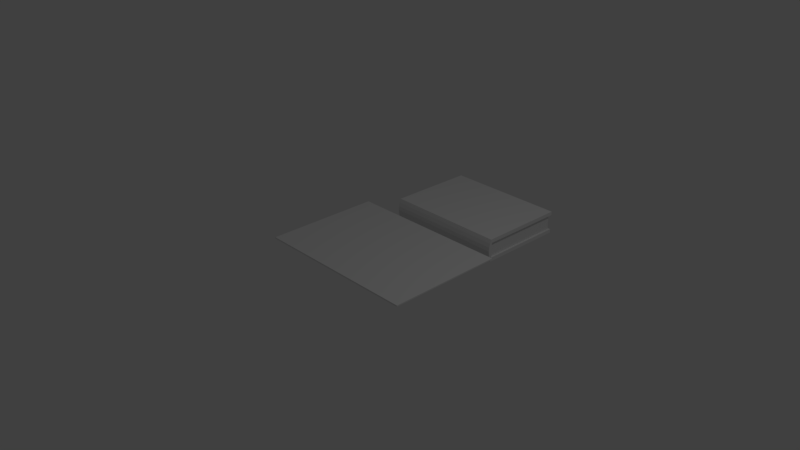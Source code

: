 # Source: testEffectsMeshes.blend  (saved by Blender 2.79.0; exported with 4.5.12 LTS)
import bpy
from mathutils import Matrix  # noqa: F401  (used for matrix-valued properties, if any)

bpy.ops.wm.read_factory_settings(use_empty=True)
scene = bpy.context.scene
scene.name = 'Scene'

# ---- collections
col_collection_1 = bpy.data.collections.new('Collection 1'); scene.collection.children.link(col_collection_1)

# ---- materials (node trees are filled in below, after node groups)
mat_paper = bpy.data.materials.new('paper')
mat_paper.alpha_threshold = 0.0
mat_paper.use_transparent_shadow = False
mat_paper.roughness = 0.5
mat_paper_011 = bpy.data.materials.new('paper.011')
mat_paper_011.alpha_threshold = 0.0
mat_paper_011.use_transparent_shadow = False
mat_paper_011.roughness = 0.5
mat_bluecover_004 = bpy.data.materials.new('blueCover.004')
mat_bluecover_004.alpha_threshold = 0.0
mat_bluecover_004.use_transparent_shadow = False
mat_bluecover_004.preview_render_type = 'FLAT'
mat_bluecover_004.roughness = 0.5

# ---- material node trees

# ---- world
world_world = bpy.data.worlds.new('World'); scene.world = world_world
world_world.color = (0.05088, 0.05088, 0.05088)
world_world.use_sun_shadow = False
world_world.sun_shadow_jitter_overblur = 0.0
world_world.cycles.sampling_method = 'MANUAL'

# ---- cameras
cam_camera = bpy.data.cameras.new('Camera')
cam_camera.clip_end = 100.0
cam_camera.lens = 35.0
cam_camera.sensor_width = 32.0
cam_camera.sensor_height = 18.0
cam_camera.ortho_scale = 7.314
cam_camera.dof.focus_distance = 0.0
cam_camera.dof.aperture_fstop = 128.0

# ---- lights
light_lamp = bpy.data.lights.new('Lamp', 'POINT')
light_lamp.transmission_factor = 0.0
light_lamp.cutoff_distance = 30.0
light_lamp.energy = 100.0
light_lamp.shadow_buffer_clip_start = 1.001
light_lamp.shadow_soft_size = 0.1
light_lamp.shadow_maximum_resolution = 0.006
light_lamp.use_absolute_resolution = True

# ---- meshes
me_plane = bpy.data.meshes.new('Plane')
me_plane.from_pydata([(-1.427, -1.0, 0.0), (1.436, -1.0, 0.0), (-1.427, 1.0, 0.0), (1.436, 1.0, 0.0), (-1.427, 1.0, 0.02077), (-1.427, -1.0, 0.02077), (1.436, -1.0, 0.02077), (1.436, 1.0, 0.02077)], [], [(0, 2, 3, 1), (5, 6, 7, 4), (1, 3, 7, 6), (2, 0, 5, 4), (3, 2, 4, 7), (0, 1, 6, 5)])
_uv = me_plane.uv_layers.new(name='UVMap')
_uv.uv.foreach_set('vector', [0.0001196, 0.4999, 0.0001196, 0.0001196, 0.7155, 0.0001196, 0.7155, 0.4999, -1.472e-05, 1.0, -0.0005002, -0.0009879, 1.0, 0.0001865, 1.0, 1.0, 0.0, 0.0, 0.0, 0.0, 0.0, 0.0, 0.0, 0.0, 0.0, 0.0, 0.0, 0.0, 0.0, 0.0, 0.0, 0.0, 0.0, 0.0, 0.0, 0.0, 0.0, 0.0, 0.0, 0.0, 0.0, 0.0, 0.0, 0.0, 0.0, 0.0, 0.0, 0.0])
me_plane.materials.append(mat_paper)
me_plane.use_remesh_preserve_volume = False
me_plane.use_remesh_preserve_attributes = False
me_plane.use_mirror_vertex_groups = False
me_plane.update()
me_cube_035 = bpy.data.meshes.new('Cube.035')
me_cube_035.from_pydata([(-0.9375, -1.0, -1.0), (-0.9375, -1.0, 1.0), (-0.9375, 1.0, -1.0), (-0.9375, 1.0, 1.0), (1.0, -1.0, -1.0), (1.0, -1.0, 1.0), (1.0, 1.0, -1.0), (1.0, 1.0, 1.0), (-0.9677, -1.0, -0.6667), (-0.9886, -1.0, -0.3333), (-0.9964, -1.0, 2.98e-08), (-0.9886, -1.0, 0.3333), (-0.9677, -1.0, 0.6667), (-0.9677, 1.0, 0.6667), (-0.9886, 1.0, 0.3333), (-0.9964, 1.0, -2.98e-08), (-0.9886, 1.0, -0.3333), (-0.9677, 1.0, -0.6667), (1.0, 1.0, 0.6667), (-0.9375, -0.9686, 1.0), (-0.9375, -0.9686, -1.0), (-0.9375, 0.9686, -1.0), (1.0, 1.0, -0.6667), (1.0, -1.0, 0.6667), (1.0, 0.9686, -1.0), (1.0, -0.9686, -1.0), (-0.9375, 0.9686, 1.0), (1.0, -1.0, -0.6667), (-0.8778, 1.0, -1.0), (-0.8778, 1.0, 1.0), (-0.8778, -1.0, -1.0), (-0.8778, -1.0, 1.0), (-0.9071, -1.0, -0.6667), (-0.9274, -1.0, -0.3333), (-0.935, -1.0, 2.797e-08), (-0.9274, -1.0, 0.3333), (-0.9071, -1.0, 0.6667), (-0.9071, 1.0, -0.6667), (-0.9274, 1.0, -0.3333), (-0.935, 1.0, -2.98e-08), (-0.9274, 1.0, 0.3333), (-0.9071, 1.0, 0.6667), (1.0, 0.9686, 1.0), (1.0, -0.9686, 1.0), (-0.935, 0.9686, -1.055e-08), (-0.935, -0.9686, 8.71e-09), (-0.9071, 0.9686, -0.6667), (-0.9071, -0.9686, -0.6667), (1.0, 0.9686, -0.6667), (1.0, -0.9686, -0.6667), (1.0, 0.9686, 0.6667), (1.0, -0.9686, 0.6667), (-0.9071, 0.9686, 0.6667), (-0.9071, -0.9686, 0.6667), (-0.9274, 0.9686, -0.3333), (-0.9274, -0.9686, -0.3333), (-0.9274, 0.9686, 0.3333), (-0.9274, -0.9686, 0.3333), (-0.9677, -0.9686, -0.6667), (-0.9677, 0.9686, -0.6667), (-0.9886, -0.9686, -0.3333), (-0.9886, 0.9686, -0.3333), (-0.9964, -0.9686, 9.934e-09), (-0.9964, 0.9686, -9.934e-09), (-0.9886, -0.9686, 0.3333), (-0.9886, 0.9686, 0.3333), (-0.9677, -0.9686, 0.6667), (-0.9677, 0.9686, 0.6667), (-0.8778, 0.9686, 1.0), (-0.8778, -0.9686, 1.0), (-0.8778, 0.9686, -1.0), (-0.8778, -0.9686, -1.0), (0.9561, 1.0, 1.0), (0.9554, 1.0, 0.6667), (0.9561, -1.0, 1.0), (0.9554, -1.0, 0.6667), (0.9561, 0.9686, 1.0), (0.9561, -0.9686, 1.0), (0.9554, -0.9686, 0.6667), (0.9554, 0.9686, 0.6667), (0.9574, -1.0, -1.0), (0.9561, 1.0, -0.6667), (0.9574, 1.0, -1.0), (0.9561, -1.0, -0.6667), (0.9561, -0.9686, -0.6667), (0.9561, 0.9686, -0.6667), (0.9574, 0.9686, -1.0), (0.9574, -0.9686, -1.0), (0.9561, -0.9686, -0.3333), (0.9561, -0.9686, 0.0), (0.9561, -0.9686, 0.3333), (0.9561, 0.9686, -0.3333), (0.9561, 0.9686, 0.0), (0.9561, 0.9686, 0.3333)], [], [(67, 26, 3, 13), (73, 72, 7, 18), (51, 43, 5, 23), (36, 31, 1, 12), (87, 25, 4, 80), (69, 19, 1, 31), (30, 32, 8, 0), (32, 33, 9, 8), (33, 34, 10, 9), (34, 35, 11, 10), (35, 36, 12, 11), (25, 49, 27, 4), (44, 39, 40, 56), (2, 28, 70, 21), (72, 29, 68, 76), (36, 35, 57, 53), (82, 81, 22, 6), (79, 52, 41, 73), (85, 48, 22, 81), (46, 37, 38, 54), (44, 54, 38, 39), (21, 59, 17, 2), (59, 61, 16, 17), (61, 63, 15, 16), (63, 65, 14, 15), (65, 67, 13, 14), (14, 13, 41, 40), (15, 14, 40, 39), (16, 15, 39, 38), (17, 16, 38, 37), (2, 17, 37, 28), (76, 68, 69, 77), (21, 70, 71, 20), (52, 56, 40, 41), (80, 83, 32, 30), (77, 69, 31, 74), (20, 71, 30, 0), (75, 74, 31, 36), (13, 3, 29, 41), (11, 12, 66, 64), (64, 66, 67, 65), (10, 11, 64, 62), (62, 64, 65, 63), (9, 10, 62, 60), (60, 62, 63, 61), (8, 9, 60, 58), (58, 60, 61, 59), (0, 8, 58, 20), (20, 58, 59, 21), (34, 33, 55, 45), (32, 47, 55, 33), (83, 27, 49, 84), (84, 49, 48, 85), (75, 36, 53, 78), (34, 45, 57, 35), (6, 22, 48, 24), (24, 48, 49, 25), (29, 3, 26, 68), (68, 26, 19, 69), (82, 6, 24, 86), (86, 24, 25, 87), (18, 7, 42, 50), (50, 42, 43, 51), (12, 1, 19, 66), (66, 19, 26, 67), (51, 78, 79, 50), (23, 75, 78, 51), (23, 5, 74, 75), (43, 77, 74, 5), (42, 76, 77, 43), (50, 79, 73, 18), (7, 72, 76, 42), (41, 29, 72, 73), (70, 86, 87, 71), (28, 82, 86, 70), (32, 83, 84, 47), (4, 27, 83, 80), (46, 85, 81, 37), (28, 37, 81, 82), (71, 87, 80, 30), (57, 90, 78, 53), (57, 45, 89, 90), (45, 55, 88, 89), (55, 47, 84, 88), (56, 52, 79, 93), (56, 93, 92, 44), (44, 92, 91, 54), (54, 91, 85, 46), (85, 91, 88, 84), (89, 88, 91, 92), (90, 89, 92, 93), (79, 78, 90, 93)])
me_cube_035.polygons.foreach_set('material_index', [1, 1, 1, 1, 1, 1, 1, 1, 1, 1, 1, 1, 1, 1, 1, 1, 1, 1, 1, 1, 1, 1, 1, 1, 1, 1, 1, 1, 1, 1, 1, 1, 1, 1, 1, 1, 1, 1, 1, 1, 1, 1, 1, 1, 1, 1, 1, 1, 1, 1, 1, 1, 1, 1, 1, 1, 1, 1, 1, 1, 1, 1, 1, 1, 1, 1, 1, 1, 1, 1, 1, 1, 1, 1, 1, 1, 1, 1, 1, 1, 0, 0, 0, 0, 0, 0, 0, 0, 0, 0, 0, 0])
_uv = me_cube_035.uv_layers.new(name='UVMap')
_uv.uv.foreach_set('vector', [0.5955, 0.409, 0.6475, 0.3777, 0.6486, 0.3822, 0.5977, 0.415, 0.9862, 0.4407, 0.9454, 0.3887, 0.952, 0.3876, 0.9937, 0.4344, 0.9995, 0.03776, 0.9508, 0.08218, 0.9494, 0.07777, 0.9949, 0.03291, 0.6121, 0.02399, 0.6592, 0.06925, 0.6507, 0.07066, 0.6045, 0.03741, 0.04059, 0.125, 0.03549, 0.126, 0.03544, 0.1227, 0.04003, 0.1207, 0.6595, 0.07448, 0.6499, 0.07547, 0.6507, 0.07066, 0.6592, 0.06925, 0.2717, 0.07778, 0.3165, 0.02801, 0.3252, 0.04117, 0.2791, 0.07893, 0.3165, 0.02801, 0.3904, 0.01207, 0.393, 0.02501, 0.3252, 0.04117, 0.3904, 0.01207, 0.4631, 0.006982, 0.4632, 0.02044, 0.393, 0.02501, 0.4631, 0.006982, 0.5361, 0.01067, 0.534, 0.02383, 0.4632, 0.02044, 0.5361, 0.01067, 0.6121, 0.02399, 0.6045, 0.03741, 0.534, 0.02383, 0.03549, 0.126, 0.006511, 0.1059, 0.01029, 0.1034, 0.03544, 0.1227, 0.4575, 0.4474, 0.4577, 0.4407, 0.5285, 0.4396, 0.5289, 0.4459, 0.2806, 0.3687, 0.273, 0.3692, 0.2732, 0.3648, 0.2818, 0.3644, 0.9454, 0.3887, 0.6566, 0.3844, 0.6572, 0.3788, 0.9455, 0.3831, 0.6121, 0.02399, 0.5361, 0.01067, 0.5369, 0.003651, 0.6128, 0.01713, 0.05225, 0.3277, 0.02516, 0.3496, 0.02521, 0.3438, 0.04805, 0.3259, 0.986, 0.4474, 0.6056, 0.436, 0.6053, 0.429, 0.9862, 0.4407, 0.0171, 0.3522, 0.0218, 0.3424, 0.02521, 0.3438, 0.02516, 0.3496, 0.3125, 0.4235, 0.3138, 0.4177, 0.3876, 0.4348, 0.3867, 0.441, 0.4575, 0.4474, 0.3867, 0.441, 0.3876, 0.4348, 0.4577, 0.4407, 0.2818, 0.3644, 0.3257, 0.3988, 0.3224, 0.4051, 0.2806, 0.3687, 0.3257, 0.3988, 0.3913, 0.4157, 0.3903, 0.4221, 0.3224, 0.4051, 0.3913, 0.4157, 0.4584, 0.4212, 0.4582, 0.4277, 0.3903, 0.4221, 0.4584, 0.4212, 0.5263, 0.42, 0.5269, 0.4265, 0.4582, 0.4277, 0.5263, 0.42, 0.5955, 0.409, 0.5977, 0.415, 0.5269, 0.4265, 0.5269, 0.4265, 0.5977, 0.415, 0.6053, 0.429, 0.5285, 0.4396, 0.4582, 0.4277, 0.5269, 0.4265, 0.5285, 0.4396, 0.4577, 0.4407, 0.3903, 0.4221, 0.4582, 0.4277, 0.4577, 0.4407, 0.3876, 0.4348, 0.3224, 0.4051, 0.3903, 0.4221, 0.3876, 0.4348, 0.3138, 0.4177, 0.2806, 0.3687, 0.3224, 0.4051, 0.3138, 0.4177, 0.273, 0.3692, 0.9455, 0.3831, 0.6572, 0.3788, 0.6595, 0.07448, 0.9432, 0.08172, 0.2818, 0.3644, 0.2732, 0.3648, 0.2718, 0.08259, 0.2806, 0.08298, 0.6056, 0.436, 0.5289, 0.4459, 0.5285, 0.4396, 0.6053, 0.429, 0.04003, 0.1207, 0.01086, 0.09769, 0.3165, 0.02801, 0.2717, 0.07778, 0.9432, 0.08172, 0.6595, 0.07448, 0.6592, 0.06925, 0.9434, 0.07604, 0.2806, 0.08298, 0.2718, 0.08259, 0.2717, 0.07778, 0.2791, 0.07893, 0.9877, 0.02612, 0.9434, 0.07604, 0.6592, 0.06925, 0.6121, 0.02399, 0.5977, 0.415, 0.6486, 0.3822, 0.6566, 0.3844, 0.6053, 0.429, 0.534, 0.02383, 0.6045, 0.03741, 0.6016, 0.04399, 0.5332, 0.03049, 0.5332, 0.03049, 0.6016, 0.04399, 0.5955, 0.409, 0.5263, 0.42, 0.4632, 0.02044, 0.534, 0.02383, 0.5332, 0.03049, 0.4633, 0.02711, 0.4633, 0.02711, 0.5332, 0.03049, 0.5263, 0.42, 0.4584, 0.4212, 0.393, 0.02501, 0.4632, 0.02044, 0.4633, 0.02711, 0.394, 0.03154, 0.394, 0.03154, 0.4633, 0.02711, 0.4584, 0.4212, 0.3913, 0.4157, 0.3252, 0.04117, 0.393, 0.02501, 0.394, 0.03154, 0.328, 0.04691, 0.328, 0.04691, 0.394, 0.03154, 0.3913, 0.4157, 0.3257, 0.3988, 0.2791, 0.07893, 0.3252, 0.04117, 0.328, 0.04691, 0.2806, 0.08298, 0.2806, 0.08298, 0.328, 0.04691, 0.3257, 0.3988, 0.2818, 0.3644, 0.4631, 0.006982, 0.3904, 0.01207, 0.3894, 0.005137, 0.4631, 6.688e-05, 0.3165, 0.02801, 0.3152, 0.02201, 0.3894, 0.005137, 0.3904, 0.01207, 0.01086, 0.09769, 0.01029, 0.1034, 0.006511, 0.1059, 6.688e-05, 0.09424, 6.688e-05, 0.09424, 0.006511, 0.1059, 0.0218, 0.3424, 0.0171, 0.3522, 0.9877, 0.02612, 0.6121, 0.02399, 0.6128, 0.01713, 0.9877, 0.02083, 0.4631, 0.006982, 0.4631, 6.688e-05, 0.5369, 0.003651, 0.5361, 0.01067, 0.04805, 0.3259, 0.02521, 0.3438, 0.0218, 0.3424, 0.04736, 0.3225, 0.04736, 0.3225, 0.0218, 0.3424, 0.006511, 0.1059, 0.03549, 0.126, 0.6566, 0.3844, 0.6486, 0.3822, 0.6475, 0.3777, 0.6572, 0.3788, 0.6572, 0.3788, 0.6475, 0.3777, 0.6499, 0.07547, 0.6595, 0.07448, 0.0, 0.0, 0.0, 0.0, 0.0, 0.0, 0.0, 0.0, 0.05278, 0.3233, 0.04736, 0.3225, 0.03549, 0.126, 0.04059, 0.125, 0.9937, 0.4344, 0.952, 0.3876, 0.9532, 0.3826, 0.9999, 0.4286, 0.9999, 0.4286, 0.9532, 0.3826, 0.9508, 0.08218, 0.9995, 0.03776, 0.6045, 0.03741, 0.6507, 0.07066, 0.6499, 0.07547, 0.6016, 0.04399, 0.6016, 0.04399, 0.6499, 0.07547, 0.6475, 0.3777, 0.5955, 0.409, 0.0, 0.0, 0.0, 0.0, 0.0, 0.0, 0.0, 0.0, 0.0, 0.0, 0.0, 0.0, 0.0, 0.0, 0.0, 0.0, 0.9949, 0.03291, 0.9494, 0.07777, 0.9434, 0.07604, 0.9877, 0.02612, 0.9508, 0.08218, 0.9432, 0.08172, 0.9434, 0.07604, 0.9494, 0.07777, 0.9532, 0.3826, 0.9455, 0.3831, 0.9432, 0.08172, 0.9508, 0.08218, 0.0, 0.0, 0.0, 0.0, 0.0, 0.0, 0.0, 0.0, 0.952, 0.3876, 0.9454, 0.3887, 0.9455, 0.3831, 0.9532, 0.3826, 0.6053, 0.429, 0.6566, 0.3844, 0.9454, 0.3887, 0.9862, 0.4407, 0.2732, 0.3648, 0.05278, 0.3233, 0.04059, 0.125, 0.2718, 0.08259, 0.273, 0.3692, 0.05225, 0.3277, 0.05278, 0.3233, 0.2732, 0.3648, 0.3165, 0.02801, 0.01086, 0.09769, 6.688e-05, 0.09424, 0.3152, 0.02201, 0.03544, 0.1227, 0.01029, 0.1034, 0.01086, 0.09769, 0.04003, 0.1207, 0.3125, 0.4235, 0.0171, 0.3522, 0.02516, 0.3496, 0.3138, 0.4177, 0.273, 0.3692, 0.3138, 0.4177, 0.02516, 0.3496, 0.05225, 0.3277, 0.2718, 0.08259, 0.04059, 0.125, 0.04003, 0.1207, 0.2717, 0.07778, 0.001397, 0.5904, 0.3307, 0.5902, 0.3307, 0.6485, 0.004971, 0.6487, 0.001397, 0.5904, 4.83e-05, 0.5321, 0.3307, 0.5319, 0.3307, 0.5902, 4.83e-05, 0.5321, 0.001344, 0.4738, 0.3307, 0.4736, 0.3307, 0.5319, 0.001344, 0.4738, 0.004861, 0.4155, 0.3307, 0.4154, 0.3307, 0.4736, 0.9986, 0.5904, 0.995, 0.6487, 0.6694, 0.6485, 0.6693, 0.5902, 0.9986, 0.5904, 0.6693, 0.5902, 0.6693, 0.5319, 1.0, 0.5321, 1.0, 0.5321, 0.6693, 0.5319, 0.6694, 0.4737, 0.9987, 0.4738, 0.9987, 0.4738, 0.6694, 0.4737, 0.6694, 0.4154, 0.9951, 0.4155, 0.6694, 0.4154, 0.6694, 0.4737, 0.3307, 0.4736, 0.3307, 0.4154, 0.3307, 0.5319, 0.3307, 0.4736, 0.6694, 0.4737, 0.6693, 0.5319, 0.3307, 0.5902, 0.3307, 0.5319, 0.6693, 0.5319, 0.6693, 0.5902, 0.6694, 0.6485, 0.3307, 0.6485, 0.3307, 0.5902, 0.6693, 0.5902])
me_cube_035.materials.append(mat_paper_011)
me_cube_035.materials.append(mat_bluecover_004)
me_cube_035.use_remesh_preserve_volume = False
me_cube_035.use_remesh_preserve_attributes = False
me_cube_035.use_mirror_vertex_groups = False
me_cube_035.update()

# ---- objects
ob_paper = bpy.data.objects.new('paper', me_plane)
ob_lamp = bpy.data.objects.new('Lamp', light_lamp)
ob_camera = bpy.data.objects.new('Camera', cam_camera)
ob_book = bpy.data.objects.new('book', me_cube_035)

# ---- transforms, parenting, visibility, modifiers, constraints
ob_paper.location = (0.0, 0.204, 0.0)
ob_paper.scale = (0.8266, 0.8266, 0.8266)
ob_paper.lineart.crease_threshold = 0.0
ob_lamp.location = (4.076, 1.005, 5.904)
ob_lamp.rotation_euler = (0.6503, 0.05522, 1.866)
ob_lamp.lock_rotations_4d = False
ob_lamp.empty_display_type = 'ARROWS'
ob_lamp.color = (0.0, 0.0, 0.0, 0.0)
ob_lamp.lineart.crease_threshold = 0.0
ob_camera.location = (7.481, -6.508, 5.344)
ob_camera.rotation_euler = (1.109, 0.0, 0.8149)
ob_camera.lock_rotations_4d = False
ob_camera.empty_display_type = 'ARROWS'
ob_camera.color = (0.0, 0.0, 0.0, 0.0)
ob_camera.display_type = 'WIRE'
ob_camera.lineart.crease_threshold = 0.0
ob_book.location = (0.04932, 1.937, -0.08511)
ob_book.rotation_euler = (0.0, -0.0, 1.56)
ob_book.scale = (0.6464, 0.8716, 0.1637)
ob_book.lineart.crease_threshold = 0.0

# ---- collection membership
col_collection_1.objects.link(ob_paper)
col_collection_1.objects.link(ob_lamp)
col_collection_1.objects.link(ob_camera)
col_collection_1.objects.link(ob_book)

# ---- scene / render settings (as saved in the file)
scene.camera = ob_camera
scene.frame_start = 1; scene.frame_end = 250; scene.frame_set(1)
scene.render.engine = 'BLENDER_EEVEE_NEXT'
scene.render.resolution_percentage = 50
scene.render.dither_intensity = 0.0
scene.cycles.use_denoising = False
scene.cycles.samples = 128
scene.cycles.sampling_pattern = 'TABULATED_SOBOL'
scene.cycles.use_adaptive_sampling = False
scene.cycles.use_light_tree = False
scene.cycles.blur_glossy = 0.0
scene.cycles.sample_clamp_indirect = 0.0
scene.view_settings.view_transform = 'Standard'
bpy.context.view_layer.update()
